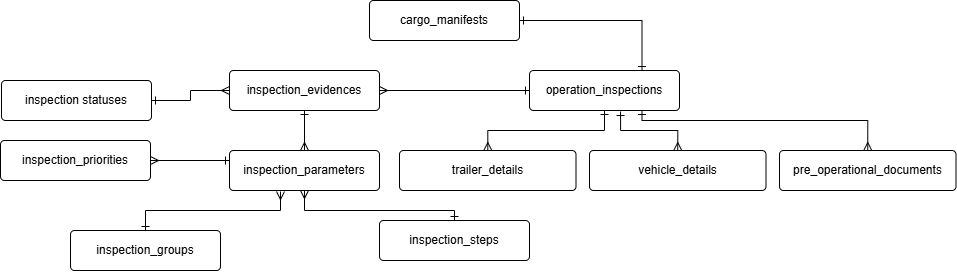

The diagram above was exported from draw.io. Its source (the exported page's mxGraphModel, read from the mxfile embedded in the PNG):
<mxGraphModel dx="4134" dy="1918" grid="1" gridSize="10" guides="1" tooltips="1" connect="1" arrows="1" fold="1" page="1" pageScale="1" pageWidth="827" pageHeight="1169" math="0" shadow="0">
  <root>
    <mxCell id="0" />
    <mxCell id="1" parent="0" />
    <mxCell id="GM9JKRDpPDqSkcyTB5NL-1" parent="1" style="rounded=1;arcSize=10;whiteSpace=wrap;html=1;align=center;" value="inspection statuses" vertex="1">
      <mxGeometry height="40" width="150" x="-2348" y="-960" as="geometry" />
    </mxCell>
    <mxCell id="GM9JKRDpPDqSkcyTB5NL-4" edge="1" parent="1" source="GM9JKRDpPDqSkcyTB5NL-1" style="edgeStyle=orthogonalEdgeStyle;shape=connector;rounded=0;jumpStyle=sharp;orthogonalLoop=1;jettySize=auto;html=1;labelBackgroundColor=default;strokeColor=default;align=center;verticalAlign=middle;fontFamily=Helvetica;fontSize=12;fontColor=default;startArrow=ERone;startFill=0;endArrow=ERmany;endFill=0;startSize=6;entryX=0;entryY=0.5;entryDx=0;entryDy=0;" target="GM9JKRDpPDqSkcyTB5NL-5">
      <mxGeometry relative="1" as="geometry" />
    </mxCell>
    <mxCell id="GM9JKRDpPDqSkcyTB5NL-5" parent="1" style="rounded=1;arcSize=10;whiteSpace=wrap;html=1;align=center;" value="inspection_evidences" vertex="1">
      <mxGeometry height="40" width="150" x="-2120" y="-970" as="geometry" />
    </mxCell>
    <mxCell id="GM9JKRDpPDqSkcyTB5NL-7" parent="1" style="rounded=1;arcSize=10;whiteSpace=wrap;html=1;align=center;" value="inspection_priorities" vertex="1">
      <mxGeometry height="40" width="150" x="-2349" y="-900" as="geometry" />
    </mxCell>
    <mxCell id="GM9JKRDpPDqSkcyTB5NL-8" parent="1" style="rounded=1;arcSize=10;whiteSpace=wrap;html=1;align=center;" value="pre_operational_documents" vertex="1">
      <mxGeometry height="40" width="176.5" x="-1570" y="-890" as="geometry" />
    </mxCell>
    <mxCell id="GM9JKRDpPDqSkcyTB5NL-9" parent="1" style="rounded=1;arcSize=10;whiteSpace=wrap;html=1;align=center;" value="operation_inspections" vertex="1">
      <mxGeometry height="40" width="150" x="-1820" y="-970" as="geometry" />
    </mxCell>
    <mxCell id="GM9JKRDpPDqSkcyTB5NL-10" parent="1" style="rounded=1;arcSize=10;whiteSpace=wrap;html=1;align=center;" value="cargo_manifests" vertex="1">
      <mxGeometry height="40" width="150" x="-1980" y="-1040" as="geometry" />
    </mxCell>
    <mxCell id="6fd9v41pnHN-6qrrmXqT-1" parent="1" style="rounded=1;arcSize=10;whiteSpace=wrap;html=1;align=center;" value="inspection_parameters&lt;span style=&quot;caret-color: rgba(0, 0, 0, 0); color: rgba(0, 0, 0, 0); font-family: monospace; font-size: 0px; text-align: start; white-space: nowrap;&quot;&gt;%3CmxGraphModel%3E%3Croot%3E%3CmxCell%20id%3D%220%22%2F%3E%3CmxCell%20id%3D%221%22%20parent%3D%220%22%2F%3E%3CmxCell%20id%3D%222%22%20value%3D%22inspection_evidences%22%20style%3D%22rounded%3D1%3BarcSize%3D10%3BwhiteSpace%3Dwrap%3Bhtml%3D1%3Balign%3Dcenter%3B%22%20vertex%3D%221%22%20parent%3D%221%22%3E%3CmxGeometry%20x%3D%22-2191%22%20y%3D%22-940%22%20width%3D%22150%22%20height%3D%2240%22%20as%3D%22geometry%22%2F%3E%3C%2FmxCell%3E%3C%2Froot%3E%3C%2FmxGraphModel%3E&lt;/span&gt;" vertex="1">
      <mxGeometry height="40" width="150" x="-2120" y="-890" as="geometry" />
    </mxCell>
    <mxCell id="6fd9v41pnHN-6qrrmXqT-2" parent="1" style="rounded=1;arcSize=10;whiteSpace=wrap;html=1;align=center;" value="inspection_groups" vertex="1">
      <mxGeometry height="40" width="150" x="-2279" y="-810" as="geometry" />
    </mxCell>
    <mxCell id="mmv6__0s4BH58860G-lK-1" parent="1" style="rounded=1;arcSize=10;whiteSpace=wrap;html=1;align=center;" value="inspection_steps" vertex="1">
      <mxGeometry height="40" width="150" x="-1970" y="-820" as="geometry" />
    </mxCell>
    <mxCell id="E3zd5_zzEr6D9z3dtFL5-1" parent="1" style="rounded=1;arcSize=10;whiteSpace=wrap;html=1;align=center;" value="vehicle_details" vertex="1">
      <mxGeometry height="40" width="176.5" x="-1760" y="-890" as="geometry" />
    </mxCell>
    <mxCell id="Lo57QuM5qEOY5YOItQZn-1" parent="1" style="rounded=1;arcSize=10;whiteSpace=wrap;html=1;align=center;" value="trailer_details" vertex="1">
      <mxGeometry height="40" width="176.5" x="-1950" y="-890" as="geometry" />
    </mxCell>
    <mxCell id="iL7R_UldOK57JqoG3xWV-1" edge="1" parent="1" source="6fd9v41pnHN-6qrrmXqT-1" style="edgeStyle=orthogonalEdgeStyle;shape=connector;rounded=0;jumpStyle=sharp;orthogonalLoop=1;jettySize=auto;html=1;labelBackgroundColor=default;strokeColor=default;align=center;verticalAlign=middle;fontFamily=Helvetica;fontSize=12;fontColor=default;startArrow=ERone;startFill=0;endArrow=ERmany;endFill=0;startSize=6;entryX=1;entryY=0.5;entryDx=0;entryDy=0;" target="GM9JKRDpPDqSkcyTB5NL-7">
      <mxGeometry relative="1" as="geometry">
        <Array as="points">
          <mxPoint x="-2189" y="-880" />
          <mxPoint x="-2189" y="-880" />
        </Array>
        <mxPoint x="-2169" y="-940" as="sourcePoint" />
        <mxPoint x="-2189" y="-770" as="targetPoint" />
      </mxGeometry>
    </mxCell>
    <mxCell id="UpG9Ca9WYdUJa8hi7fFN-1" edge="1" parent="1" source="6fd9v41pnHN-6qrrmXqT-2" style="edgeStyle=orthogonalEdgeStyle;shape=connector;rounded=0;jumpStyle=sharp;orthogonalLoop=1;jettySize=auto;html=1;labelBackgroundColor=default;strokeColor=default;align=center;verticalAlign=middle;fontFamily=Helvetica;fontSize=12;fontColor=default;startArrow=ERone;startFill=0;endArrow=ERmany;endFill=0;startSize=6;exitX=0.5;exitY=0;exitDx=0;exitDy=0;entryX=0.34;entryY=1.025;entryDx=0;entryDy=0;entryPerimeter=0;" target="6fd9v41pnHN-6qrrmXqT-1">
      <mxGeometry relative="1" as="geometry">
        <mxPoint x="-1981" y="-790" as="sourcePoint" />
        <mxPoint x="-2059" y="-790" as="targetPoint" />
      </mxGeometry>
    </mxCell>
    <mxCell id="UpG9Ca9WYdUJa8hi7fFN-2" edge="1" parent="1" source="mmv6__0s4BH58860G-lK-1" style="edgeStyle=orthogonalEdgeStyle;shape=connector;rounded=0;jumpStyle=sharp;orthogonalLoop=1;jettySize=auto;html=1;labelBackgroundColor=default;strokeColor=default;align=center;verticalAlign=middle;fontFamily=Helvetica;fontSize=12;fontColor=default;startArrow=ERone;startFill=0;endArrow=ERmany;endFill=0;startSize=6;entryX=0.5;entryY=1;entryDx=0;entryDy=0;" target="6fd9v41pnHN-6qrrmXqT-1">
      <mxGeometry relative="1" as="geometry">
        <Array as="points">
          <mxPoint x="-1895" y="-830" />
          <mxPoint x="-2045" y="-830" />
        </Array>
        <mxPoint x="-1895" y="-840" as="sourcePoint" />
        <mxPoint x="-1821" y="-830" as="targetPoint" />
      </mxGeometry>
    </mxCell>
    <mxCell id="UpG9Ca9WYdUJa8hi7fFN-3" edge="1" parent="1" source="GM9JKRDpPDqSkcyTB5NL-5" style="edgeStyle=orthogonalEdgeStyle;shape=connector;rounded=0;jumpStyle=sharp;orthogonalLoop=1;jettySize=auto;html=1;labelBackgroundColor=default;strokeColor=default;align=center;verticalAlign=middle;fontFamily=Helvetica;fontSize=12;fontColor=default;startArrow=ERone;startFill=0;endArrow=ERmany;endFill=0;startSize=6;entryX=0.5;entryY=0;entryDx=0;entryDy=0;exitX=0.5;exitY=1;exitDx=0;exitDy=0;" target="6fd9v41pnHN-6qrrmXqT-1">
      <mxGeometry relative="1" as="geometry">
        <mxPoint x="-1929" y="-940" as="sourcePoint" />
        <mxPoint x="-1851" y="-940" as="targetPoint" />
      </mxGeometry>
    </mxCell>
    <mxCell id="Et4vtrAY8eS9FgG0us78-1" edge="1" parent="1" source="GM9JKRDpPDqSkcyTB5NL-10" style="edgeStyle=orthogonalEdgeStyle;shape=connector;rounded=0;jumpStyle=sharp;orthogonalLoop=1;jettySize=auto;html=1;labelBackgroundColor=default;strokeColor=default;align=center;verticalAlign=middle;fontFamily=Helvetica;fontSize=12;fontColor=default;startArrow=ERone;startFill=0;endArrow=ERone;endFill=0;startSize=6;entryX=0.75;entryY=0;entryDx=0;entryDy=0;" target="GM9JKRDpPDqSkcyTB5NL-9">
      <mxGeometry relative="1" as="geometry">
        <mxPoint x="-1910" y="-870" as="sourcePoint" />
        <mxPoint x="-1832" y="-870" as="targetPoint" />
      </mxGeometry>
    </mxCell>
    <mxCell id="Et4vtrAY8eS9FgG0us78-2" edge="1" parent="1" source="GM9JKRDpPDqSkcyTB5NL-9" style="edgeStyle=orthogonalEdgeStyle;shape=connector;rounded=0;jumpStyle=sharp;orthogonalLoop=1;jettySize=auto;html=1;labelBackgroundColor=default;strokeColor=default;align=center;verticalAlign=middle;fontFamily=Helvetica;fontSize=12;fontColor=default;startArrow=ERone;startFill=0;endArrow=ERmany;endFill=0;startSize=6;" target="GM9JKRDpPDqSkcyTB5NL-5">
      <mxGeometry relative="1" as="geometry">
        <mxPoint x="-1662" y="-870" as="sourcePoint" />
        <mxPoint x="-1740" y="-870" as="targetPoint" />
      </mxGeometry>
    </mxCell>
    <mxCell id="Et4vtrAY8eS9FgG0us78-3" edge="1" parent="1" source="GM9JKRDpPDqSkcyTB5NL-9" style="edgeStyle=orthogonalEdgeStyle;shape=connector;rounded=0;jumpStyle=sharp;orthogonalLoop=1;jettySize=auto;html=1;labelBackgroundColor=default;strokeColor=default;align=center;verticalAlign=middle;fontFamily=Helvetica;fontSize=12;fontColor=default;startArrow=ERone;startFill=0;endArrow=ERmany;endFill=0;startSize=6;" target="Lo57QuM5qEOY5YOItQZn-1">
      <mxGeometry relative="1" as="geometry">
        <mxPoint x="-1790" y="-900" as="sourcePoint" />
        <mxPoint x="-1712" y="-900" as="targetPoint" />
      </mxGeometry>
    </mxCell>
    <mxCell id="Et4vtrAY8eS9FgG0us78-4" edge="1" parent="1" source="GM9JKRDpPDqSkcyTB5NL-9" style="edgeStyle=orthogonalEdgeStyle;shape=connector;rounded=0;jumpStyle=sharp;orthogonalLoop=1;jettySize=auto;html=1;labelBackgroundColor=default;strokeColor=default;align=center;verticalAlign=middle;fontFamily=Helvetica;fontSize=12;fontColor=default;startArrow=ERone;startFill=0;endArrow=ERmany;endFill=0;startSize=6;entryX=0.5;entryY=0;entryDx=0;entryDy=0;exitX=0.607;exitY=1.025;exitDx=0;exitDy=0;exitPerimeter=0;" target="E3zd5_zzEr6D9z3dtFL5-1">
      <mxGeometry relative="1" as="geometry">
        <mxPoint x="-1650" y="-900" as="sourcePoint" />
        <mxPoint x="-1610" y="-950" as="targetPoint" />
      </mxGeometry>
    </mxCell>
    <mxCell id="Et4vtrAY8eS9FgG0us78-5" edge="1" parent="1" source="GM9JKRDpPDqSkcyTB5NL-9" style="edgeStyle=orthogonalEdgeStyle;shape=connector;rounded=0;jumpStyle=sharp;orthogonalLoop=1;jettySize=auto;html=1;labelBackgroundColor=default;strokeColor=default;align=center;verticalAlign=middle;fontFamily=Helvetica;fontSize=12;fontColor=default;startArrow=ERone;startFill=0;endArrow=ERmany;endFill=0;startSize=6;exitX=0.75;exitY=1;exitDx=0;exitDy=0;entryX=0.5;entryY=0;entryDx=0;entryDy=0;" target="GM9JKRDpPDqSkcyTB5NL-8">
      <mxGeometry relative="1" as="geometry">
        <Array as="points">
          <mxPoint x="-1707" y="-920" />
          <mxPoint x="-1482" y="-920" />
        </Array>
        <mxPoint x="-1562" y="-810" as="sourcePoint" />
        <mxPoint x="-1640" y="-810" as="targetPoint" />
      </mxGeometry>
    </mxCell>
  </root>
</mxGraphModel>